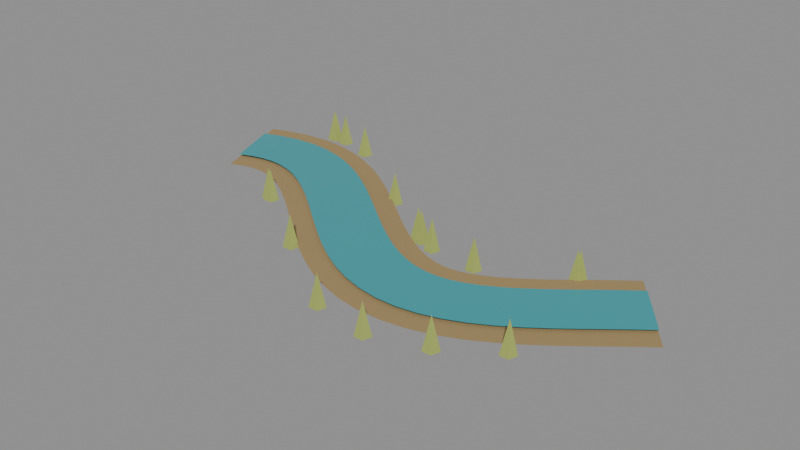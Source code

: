 # Source: FEATURE_FLOODPLAINS_GRASSLAND_v01.blend  (saved by Blender 5.2.44; exported with 4.5.12 LTS)
import bpy
from mathutils import Matrix  # noqa: F401  (used for matrix-valued properties, if any)

bpy.ops.wm.read_factory_settings(use_empty=True)
scene = bpy.context.scene
scene.name = 'FEATURE_FLOODPLAINS_GRASSLAND_v01'

# ---- materials (node trees are filled in below, after node groups)
mat_feature_silt = bpy.data.materials.new('Feature_silt')
mat_feature_silt.diffuse_color = (0.36, 0.25, 0.11, 1.0)
mat_feature_water = bpy.data.materials.new('Feature_water')
mat_feature_water.diffuse_color = (0.04, 0.35, 0.39, 1.0)
mat_feature_reeds = bpy.data.materials.new('Feature_reeds')
mat_feature_reeds.diffuse_color = (0.36, 0.42, 0.1, 1.0)

# ---- material node trees
mat_feature_silt.use_nodes = True; mat_feature_silt.node_tree.nodes.clear()
_N = mat_feature_silt.node_tree.nodes; _L = mat_feature_silt.node_tree.links
n0 = _N.new('ShaderNodeBsdfPrincipled'); n0.name = 'Principled BSDF'; n0.location = (-200, 100)
n0.inputs[0].default_value = (0.36, 0.25, 0.11, 1.0)
n0.inputs[2].default_value = 0.85
n0.inputs[10].default_value = 0.005
n1 = _N.new('ShaderNodeOutputMaterial'); n1.name = 'Material Output'; n1.location = (200, 100)
_L.new(n0.outputs[0], n1.inputs[0])
n1.is_active_output = True
mat_feature_water.use_nodes = True; mat_feature_water.node_tree.nodes.clear()
_N = mat_feature_water.node_tree.nodes; _L = mat_feature_water.node_tree.links
n0 = _N.new('ShaderNodeBsdfPrincipled'); n0.name = 'Principled BSDF'; n0.location = (-200, 100)
n0.inputs[0].default_value = (0.04, 0.35, 0.39, 1.0)
n0.inputs[2].default_value = 0.18
n0.inputs[10].default_value = 0.005
n1 = _N.new('ShaderNodeOutputMaterial'); n1.name = 'Material Output'; n1.location = (200, 100)
_L.new(n0.outputs[0], n1.inputs[0])
n1.is_active_output = True
mat_feature_reeds.use_nodes = True; mat_feature_reeds.node_tree.nodes.clear()
_N = mat_feature_reeds.node_tree.nodes; _L = mat_feature_reeds.node_tree.links
n0 = _N.new('ShaderNodeBsdfPrincipled'); n0.name = 'Principled BSDF'; n0.location = (-200, 100)
n0.inputs[0].default_value = (0.36, 0.42, 0.1, 1.0)
n0.inputs[2].default_value = 0.85
n0.inputs[10].default_value = 0.005
n1 = _N.new('ShaderNodeOutputMaterial'); n1.name = 'Material Output'; n1.location = (200, 100)
_L.new(n0.outputs[0], n1.inputs[0])
n1.is_active_output = True

# ---- meshes
me_alluvial_banks_004 = bpy.data.meshes.new('Alluvial_banks.004')
me_alluvial_banks_004.from_pydata([(-0.8352, 0.3353, 0.017), (-0.7248, 0.03495, 0.017), (-0.7735, 0.3576, 0.017), (-0.6825, 0.05086, 0.017), (-0.7, 0.3742, 0.017), (-0.652, 0.05781, 0.017), (-0.6241, 0.38, 0.017), (-0.6239, 0.06, 0.017), (-0.5482, 0.3743, 0.017), (-0.5958, 0.05785, 0.017), (-0.4746, 0.3578, 0.017), (-0.5654, 0.05094, 0.017), (-0.4047, 0.3323, 0.017), (-0.5313, 0.03836, 0.017), (-0.3389, 0.2998, 0.017), (-0.4931, 0.01939, 0.017), (-0.2768, 0.2623, 0.017), (-0.4512, -0.006065, 0.017), (-0.218, 0.2215, 0.017), (-0.406, -0.03746, 0.017), (-0.1619, 0.1791, 0.017), (-0.3581, -0.07378, 0.017), (-0.1082, 0.1364, 0.017), (-0.3078, -0.1137, 0.017), (-0.05671, 0.09511, 0.017), (-0.2553, -0.1558, 0.017), (-0.007485, 0.05665, 0.017), (-0.2005, -0.1986, 0.017), (0.03923, 0.02243, 0.017), (-0.1432, -0.2405, 0.017), (0.083, -0.006349, 0.017), (-0.083, -0.2799, 0.017), (0.1233, -0.02887, 0.017), (-0.01929, -0.3154, 0.017), (0.1596, -0.04487, 0.017), (0.04839, -0.3449, 0.017), (0.1919, -0.05474, 0.017), (0.1201, -0.3666, 0.017), (0.221, -0.05938, 0.017), (0.195, -0.3783, 0.017), (0.2488, -0.05955, 0.017), (0.2712, -0.3788, 0.017), (0.2778, -0.05528, 0.017), (0.3462, -0.3679, 0.017), (0.3098, -0.04585, 0.017), (0.4182, -0.3469, 0.017), (0.3458, -0.03035, 0.017), (0.4862, -0.3179, 0.017), (0.3858, -0.008333, 0.017), (0.5502, -0.2828, 0.017), (0.4293, 0.01999, 0.017), (0.6107, -0.2436, 0.017), (0.4758, 0.05382, 0.017), (0.6682, -0.2019, 0.017), (0.5248, 0.092, 0.017), (0.7232, -0.1591, 0.017), (0.5762, 0.1331, 0.017), (0.7758, -0.1169, 0.017), (0.6297, 0.1757, 0.017), (0.8263, -0.07678, 0.017), (0.6831, 0.2164, 0.017), (0.8769, -0.03823, 0.017)], [], [(0, 1, 3, 2), (2, 3, 5, 4), (4, 5, 7, 6), (6, 7, 9, 8), (8, 9, 11, 10), (10, 11, 13, 12), (12, 13, 15, 14), (14, 15, 17, 16), (16, 17, 19, 18), (18, 19, 21, 20), (20, 21, 23, 22), (22, 23, 25, 24), (24, 25, 27, 26), (26, 27, 29, 28), (28, 29, 31, 30), (30, 31, 33, 32), (32, 33, 35, 34), (34, 35, 37, 36), (36, 37, 39, 38), (38, 39, 41, 40), (40, 41, 43, 42), (42, 43, 45, 44), (44, 45, 47, 46), (46, 47, 49, 48), (48, 49, 51, 50), (50, 51, 53, 52), (52, 53, 55, 54), (54, 55, 57, 56), (56, 57, 59, 58), (58, 59, 61, 60)])
me_alluvial_banks_004.materials.append(mat_feature_silt)
me_alluvial_banks_004.update()
me_river_channel_004 = bpy.data.meshes.new('River_channel.004')
me_river_channel_004.from_pydata([(-0.8128, 0.2743, 0.025), (-0.7472, 0.09596, 0.025), (-0.755, 0.2953, 0.025), (-0.701, 0.1132, 0.025), (-0.6902, 0.3099, 0.025), (-0.6618, 0.1221, 0.025), (-0.6241, 0.315, 0.025), (-0.6239, 0.125, 0.025), (-0.5579, 0.31, 0.025), (-0.5861, 0.1221, 0.025), (-0.4931, 0.2955, 0.025), (-0.5469, 0.1133, 0.025), (-0.4304, 0.2726, 0.025), (-0.5056, 0.09806, 0.025), (-0.3702, 0.2428, 0.025), (-0.4618, 0.07634, 0.025), (-0.3123, 0.2078, 0.025), (-0.4157, 0.04844, 0.025), (-0.2562, 0.1689, 0.025), (-0.3678, 0.01514, 0.025), (-0.2018, 0.1277, 0.025), (-0.3182, -0.02243, 0.025), (-0.1487, 0.0856, 0.025), (-0.2673, -0.06291, 0.025), (-0.09705, 0.04414, 0.025), (-0.215, -0.1048, 0.025), (-0.04669, 0.004812, 0.025), (-0.1613, -0.1467, 0.025), (0.002166, -0.03096, 0.025), (-0.1062, -0.1871, 0.025), (0.04928, -0.06192, 0.025), (-0.04928, -0.2244, 0.025), (0.09433, -0.08706, 0.025), (0.009673, -0.2572, 0.025), (0.137, -0.1058, 0.025), (0.07098, -0.284, 0.025), (0.1773, -0.1181, 0.025), (0.1347, -0.3032, 0.025), (0.2157, -0.1242, 0.025), (0.2003, -0.3135, 0.025), (0.2534, -0.1244, 0.025), (0.2666, -0.3139, 0.025), (0.2917, -0.1188, 0.025), (0.3323, -0.3044, 0.025), (0.3318, -0.107, 0.025), (0.3962, -0.2858, 0.025), (0.3743, -0.08876, 0.025), (0.4577, -0.2595, 0.025), (0.4192, -0.06409, 0.025), (0.5168, -0.2271, 0.025), (0.4661, -0.03356, 0.025), (0.5739, -0.1901, 0.025), (0.5149, 0.001884, 0.025), (0.6291, -0.1499, 0.025), (0.5651, 0.04099, 0.025), (0.6829, -0.1081, 0.025), (0.6167, 0.08234, 0.025), (0.7353, -0.06614, 0.025), (0.6696, 0.1244, 0.025), (0.7864, -0.02549, 0.025), (0.7224, 0.1647, 0.025), (0.8376, 0.01348, 0.025)], [], [(0, 1, 3, 2), (2, 3, 5, 4), (4, 5, 7, 6), (6, 7, 9, 8), (8, 9, 11, 10), (10, 11, 13, 12), (12, 13, 15, 14), (14, 15, 17, 16), (16, 17, 19, 18), (18, 19, 21, 20), (20, 21, 23, 22), (22, 23, 25, 24), (24, 25, 27, 26), (26, 27, 29, 28), (28, 29, 31, 30), (30, 31, 33, 32), (32, 33, 35, 34), (34, 35, 37, 36), (36, 37, 39, 38), (38, 39, 41, 40), (40, 41, 43, 42), (42, 43, 45, 44), (44, 45, 47, 46), (46, 47, 49, 48), (48, 49, 51, 50), (50, 51, 53, 52), (52, 53, 55, 54), (54, 55, 57, 56), (56, 57, 59, 58), (58, 59, 61, 60)])
me_river_channel_004.materials.append(mat_feature_water)
me_river_channel_004.update()
me_cone_890 = bpy.data.meshes.new('Cone.890')
me_cone_890.from_pydata([(0.0, 0.025, -0.05), (0.02378, 0.007725, -0.05), (0.01469, -0.02023, -0.05), (-0.01469, -0.02023, -0.05), (-0.02378, 0.007725, -0.05), (0.0, 0.0, 0.05)], [], [(0, 5, 1), (1, 5, 2), (2, 5, 3), (0, 1, 2, 3, 4), (3, 5, 4), (4, 5, 0)])
_uv = me_cone_890.uv_layers.new(name='UVMap')
_uv.uv.foreach_set('vector', [0.25, 0.49, 0.25, 0.25, 0.4783, 0.3242, 0.4783, 0.3242, 0.25, 0.25, 0.3911, 0.05584, 0.3911, 0.05584, 0.25, 0.25, 0.1089, 0.05584, 0.75, 0.49, 0.9783, 0.3242, 0.8911, 0.05584, 0.6089, 0.05584, 0.5217, 0.3242, 0.1089, 0.05584, 0.25, 0.25, 0.02175, 0.3242, 0.02175, 0.3242, 0.25, 0.25, 0.25, 0.49])
me_cone_890.materials.append(mat_feature_reeds)
me_cone_890.update()
me_cone_891 = bpy.data.meshes.new('Cone.891')
me_cone_891.from_pydata([(0.0, 0.025, -0.05), (0.02378, 0.007725, -0.05), (0.01469, -0.02023, -0.05), (-0.01469, -0.02023, -0.05), (-0.02378, 0.007725, -0.05), (0.0, 0.0, 0.05)], [], [(0, 5, 1), (1, 5, 2), (2, 5, 3), (0, 1, 2, 3, 4), (3, 5, 4), (4, 5, 0)])
_uv = me_cone_891.uv_layers.new(name='UVMap')
_uv.uv.foreach_set('vector', [0.25, 0.49, 0.25, 0.25, 0.4783, 0.3242, 0.4783, 0.3242, 0.25, 0.25, 0.3911, 0.05584, 0.3911, 0.05584, 0.25, 0.25, 0.1089, 0.05584, 0.75, 0.49, 0.9783, 0.3242, 0.8911, 0.05584, 0.6089, 0.05584, 0.5217, 0.3242, 0.1089, 0.05584, 0.25, 0.25, 0.02175, 0.3242, 0.02175, 0.3242, 0.25, 0.25, 0.25, 0.49])
me_cone_891.materials.append(mat_feature_reeds)
me_cone_891.update()
me_cone_892 = bpy.data.meshes.new('Cone.892')
me_cone_892.from_pydata([(0.0, 0.025, -0.05), (0.02378, 0.007725, -0.05), (0.01469, -0.02023, -0.05), (-0.01469, -0.02023, -0.05), (-0.02378, 0.007725, -0.05), (0.0, 0.0, 0.05)], [], [(0, 5, 1), (1, 5, 2), (2, 5, 3), (0, 1, 2, 3, 4), (3, 5, 4), (4, 5, 0)])
_uv = me_cone_892.uv_layers.new(name='UVMap')
_uv.uv.foreach_set('vector', [0.25, 0.49, 0.25, 0.25, 0.4783, 0.3242, 0.4783, 0.3242, 0.25, 0.25, 0.3911, 0.05584, 0.3911, 0.05584, 0.25, 0.25, 0.1089, 0.05584, 0.75, 0.49, 0.9783, 0.3242, 0.8911, 0.05584, 0.6089, 0.05584, 0.5217, 0.3242, 0.1089, 0.05584, 0.25, 0.25, 0.02175, 0.3242, 0.02175, 0.3242, 0.25, 0.25, 0.25, 0.49])
me_cone_892.materials.append(mat_feature_reeds)
me_cone_892.update()
me_cone_893 = bpy.data.meshes.new('Cone.893')
me_cone_893.from_pydata([(0.0, 0.025, -0.05), (0.02378, 0.007725, -0.05), (0.01469, -0.02023, -0.05), (-0.01469, -0.02023, -0.05), (-0.02378, 0.007725, -0.05), (0.0, 0.0, 0.05)], [], [(0, 5, 1), (1, 5, 2), (2, 5, 3), (0, 1, 2, 3, 4), (3, 5, 4), (4, 5, 0)])
_uv = me_cone_893.uv_layers.new(name='UVMap')
_uv.uv.foreach_set('vector', [0.25, 0.49, 0.25, 0.25, 0.4783, 0.3242, 0.4783, 0.3242, 0.25, 0.25, 0.3911, 0.05584, 0.3911, 0.05584, 0.25, 0.25, 0.1089, 0.05584, 0.75, 0.49, 0.9783, 0.3242, 0.8911, 0.05584, 0.6089, 0.05584, 0.5217, 0.3242, 0.1089, 0.05584, 0.25, 0.25, 0.02175, 0.3242, 0.02175, 0.3242, 0.25, 0.25, 0.25, 0.49])
me_cone_893.materials.append(mat_feature_reeds)
me_cone_893.update()
me_cone_894 = bpy.data.meshes.new('Cone.894')
me_cone_894.from_pydata([(0.0, 0.025, -0.05), (0.02378, 0.007725, -0.05), (0.01469, -0.02023, -0.05), (-0.01469, -0.02023, -0.05), (-0.02378, 0.007725, -0.05), (0.0, 0.0, 0.05)], [], [(0, 5, 1), (1, 5, 2), (2, 5, 3), (0, 1, 2, 3, 4), (3, 5, 4), (4, 5, 0)])
_uv = me_cone_894.uv_layers.new(name='UVMap')
_uv.uv.foreach_set('vector', [0.25, 0.49, 0.25, 0.25, 0.4783, 0.3242, 0.4783, 0.3242, 0.25, 0.25, 0.3911, 0.05584, 0.3911, 0.05584, 0.25, 0.25, 0.1089, 0.05584, 0.75, 0.49, 0.9783, 0.3242, 0.8911, 0.05584, 0.6089, 0.05584, 0.5217, 0.3242, 0.1089, 0.05584, 0.25, 0.25, 0.02175, 0.3242, 0.02175, 0.3242, 0.25, 0.25, 0.25, 0.49])
me_cone_894.materials.append(mat_feature_reeds)
me_cone_894.update()
me_cone_895 = bpy.data.meshes.new('Cone.895')
me_cone_895.from_pydata([(0.0, 0.025, -0.05), (0.02378, 0.007725, -0.05), (0.01469, -0.02023, -0.05), (-0.01469, -0.02023, -0.05), (-0.02378, 0.007725, -0.05), (0.0, 0.0, 0.05)], [], [(0, 5, 1), (1, 5, 2), (2, 5, 3), (0, 1, 2, 3, 4), (3, 5, 4), (4, 5, 0)])
_uv = me_cone_895.uv_layers.new(name='UVMap')
_uv.uv.foreach_set('vector', [0.25, 0.49, 0.25, 0.25, 0.4783, 0.3242, 0.4783, 0.3242, 0.25, 0.25, 0.3911, 0.05584, 0.3911, 0.05584, 0.25, 0.25, 0.1089, 0.05584, 0.75, 0.49, 0.9783, 0.3242, 0.8911, 0.05584, 0.6089, 0.05584, 0.5217, 0.3242, 0.1089, 0.05584, 0.25, 0.25, 0.02175, 0.3242, 0.02175, 0.3242, 0.25, 0.25, 0.25, 0.49])
me_cone_895.materials.append(mat_feature_reeds)
me_cone_895.update()
me_cone_896 = bpy.data.meshes.new('Cone.896')
me_cone_896.from_pydata([(0.0, 0.025, -0.05), (0.02378, 0.007725, -0.05), (0.01469, -0.02023, -0.05), (-0.01469, -0.02023, -0.05), (-0.02378, 0.007725, -0.05), (0.0, 0.0, 0.05)], [], [(0, 5, 1), (1, 5, 2), (2, 5, 3), (0, 1, 2, 3, 4), (3, 5, 4), (4, 5, 0)])
_uv = me_cone_896.uv_layers.new(name='UVMap')
_uv.uv.foreach_set('vector', [0.25, 0.49, 0.25, 0.25, 0.4783, 0.3242, 0.4783, 0.3242, 0.25, 0.25, 0.3911, 0.05584, 0.3911, 0.05584, 0.25, 0.25, 0.1089, 0.05584, 0.75, 0.49, 0.9783, 0.3242, 0.8911, 0.05584, 0.6089, 0.05584, 0.5217, 0.3242, 0.1089, 0.05584, 0.25, 0.25, 0.02175, 0.3242, 0.02175, 0.3242, 0.25, 0.25, 0.25, 0.49])
me_cone_896.materials.append(mat_feature_reeds)
me_cone_896.update()
me_cone_897 = bpy.data.meshes.new('Cone.897')
me_cone_897.from_pydata([(0.0, 0.025, -0.05), (0.02378, 0.007725, -0.05), (0.01469, -0.02023, -0.05), (-0.01469, -0.02023, -0.05), (-0.02378, 0.007725, -0.05), (0.0, 0.0, 0.05)], [], [(0, 5, 1), (1, 5, 2), (2, 5, 3), (0, 1, 2, 3, 4), (3, 5, 4), (4, 5, 0)])
_uv = me_cone_897.uv_layers.new(name='UVMap')
_uv.uv.foreach_set('vector', [0.25, 0.49, 0.25, 0.25, 0.4783, 0.3242, 0.4783, 0.3242, 0.25, 0.25, 0.3911, 0.05584, 0.3911, 0.05584, 0.25, 0.25, 0.1089, 0.05584, 0.75, 0.49, 0.9783, 0.3242, 0.8911, 0.05584, 0.6089, 0.05584, 0.5217, 0.3242, 0.1089, 0.05584, 0.25, 0.25, 0.02175, 0.3242, 0.02175, 0.3242, 0.25, 0.25, 0.25, 0.49])
me_cone_897.materials.append(mat_feature_reeds)
me_cone_897.update()
me_cone_898 = bpy.data.meshes.new('Cone.898')
me_cone_898.from_pydata([(0.0, 0.025, -0.05), (0.02378, 0.007725, -0.05), (0.01469, -0.02023, -0.05), (-0.01469, -0.02023, -0.05), (-0.02378, 0.007725, -0.05), (0.0, 0.0, 0.05)], [], [(0, 5, 1), (1, 5, 2), (2, 5, 3), (0, 1, 2, 3, 4), (3, 5, 4), (4, 5, 0)])
_uv = me_cone_898.uv_layers.new(name='UVMap')
_uv.uv.foreach_set('vector', [0.25, 0.49, 0.25, 0.25, 0.4783, 0.3242, 0.4783, 0.3242, 0.25, 0.25, 0.3911, 0.05584, 0.3911, 0.05584, 0.25, 0.25, 0.1089, 0.05584, 0.75, 0.49, 0.9783, 0.3242, 0.8911, 0.05584, 0.6089, 0.05584, 0.5217, 0.3242, 0.1089, 0.05584, 0.25, 0.25, 0.02175, 0.3242, 0.02175, 0.3242, 0.25, 0.25, 0.25, 0.49])
me_cone_898.materials.append(mat_feature_reeds)
me_cone_898.update()
me_cone_899 = bpy.data.meshes.new('Cone.899')
me_cone_899.from_pydata([(0.0, 0.025, -0.05), (0.02378, 0.007725, -0.05), (0.01469, -0.02023, -0.05), (-0.01469, -0.02023, -0.05), (-0.02378, 0.007725, -0.05), (0.0, 0.0, 0.05)], [], [(0, 5, 1), (1, 5, 2), (2, 5, 3), (0, 1, 2, 3, 4), (3, 5, 4), (4, 5, 0)])
_uv = me_cone_899.uv_layers.new(name='UVMap')
_uv.uv.foreach_set('vector', [0.25, 0.49, 0.25, 0.25, 0.4783, 0.3242, 0.4783, 0.3242, 0.25, 0.25, 0.3911, 0.05584, 0.3911, 0.05584, 0.25, 0.25, 0.1089, 0.05584, 0.75, 0.49, 0.9783, 0.3242, 0.8911, 0.05584, 0.6089, 0.05584, 0.5217, 0.3242, 0.1089, 0.05584, 0.25, 0.25, 0.02175, 0.3242, 0.02175, 0.3242, 0.25, 0.25, 0.25, 0.49])
me_cone_899.materials.append(mat_feature_reeds)
me_cone_899.update()
me_cone_900 = bpy.data.meshes.new('Cone.900')
me_cone_900.from_pydata([(0.0, 0.025, -0.05), (0.02378, 0.007725, -0.05), (0.01469, -0.02023, -0.05), (-0.01469, -0.02023, -0.05), (-0.02378, 0.007725, -0.05), (0.0, 0.0, 0.05)], [], [(0, 5, 1), (1, 5, 2), (2, 5, 3), (0, 1, 2, 3, 4), (3, 5, 4), (4, 5, 0)])
_uv = me_cone_900.uv_layers.new(name='UVMap')
_uv.uv.foreach_set('vector', [0.25, 0.49, 0.25, 0.25, 0.4783, 0.3242, 0.4783, 0.3242, 0.25, 0.25, 0.3911, 0.05584, 0.3911, 0.05584, 0.25, 0.25, 0.1089, 0.05584, 0.75, 0.49, 0.9783, 0.3242, 0.8911, 0.05584, 0.6089, 0.05584, 0.5217, 0.3242, 0.1089, 0.05584, 0.25, 0.25, 0.02175, 0.3242, 0.02175, 0.3242, 0.25, 0.25, 0.25, 0.49])
me_cone_900.materials.append(mat_feature_reeds)
me_cone_900.update()
me_cone_901 = bpy.data.meshes.new('Cone.901')
me_cone_901.from_pydata([(0.0, 0.025, -0.05), (0.02378, 0.007725, -0.05), (0.01469, -0.02023, -0.05), (-0.01469, -0.02023, -0.05), (-0.02378, 0.007725, -0.05), (0.0, 0.0, 0.05)], [], [(0, 5, 1), (1, 5, 2), (2, 5, 3), (0, 1, 2, 3, 4), (3, 5, 4), (4, 5, 0)])
_uv = me_cone_901.uv_layers.new(name='UVMap')
_uv.uv.foreach_set('vector', [0.25, 0.49, 0.25, 0.25, 0.4783, 0.3242, 0.4783, 0.3242, 0.25, 0.25, 0.3911, 0.05584, 0.3911, 0.05584, 0.25, 0.25, 0.1089, 0.05584, 0.75, 0.49, 0.9783, 0.3242, 0.8911, 0.05584, 0.6089, 0.05584, 0.5217, 0.3242, 0.1089, 0.05584, 0.25, 0.25, 0.02175, 0.3242, 0.02175, 0.3242, 0.25, 0.25, 0.25, 0.49])
me_cone_901.materials.append(mat_feature_reeds)
me_cone_901.update()
me_cone_902 = bpy.data.meshes.new('Cone.902')
me_cone_902.from_pydata([(0.0, 0.025, -0.05), (0.02378, 0.007725, -0.05), (0.01469, -0.02023, -0.05), (-0.01469, -0.02023, -0.05), (-0.02378, 0.007725, -0.05), (0.0, 0.0, 0.05)], [], [(0, 5, 1), (1, 5, 2), (2, 5, 3), (0, 1, 2, 3, 4), (3, 5, 4), (4, 5, 0)])
_uv = me_cone_902.uv_layers.new(name='UVMap')
_uv.uv.foreach_set('vector', [0.25, 0.49, 0.25, 0.25, 0.4783, 0.3242, 0.4783, 0.3242, 0.25, 0.25, 0.3911, 0.05584, 0.3911, 0.05584, 0.25, 0.25, 0.1089, 0.05584, 0.75, 0.49, 0.9783, 0.3242, 0.8911, 0.05584, 0.6089, 0.05584, 0.5217, 0.3242, 0.1089, 0.05584, 0.25, 0.25, 0.02175, 0.3242, 0.02175, 0.3242, 0.25, 0.25, 0.25, 0.49])
me_cone_902.materials.append(mat_feature_reeds)
me_cone_902.update()
me_cone_903 = bpy.data.meshes.new('Cone.903')
me_cone_903.from_pydata([(0.0, 0.025, -0.05), (0.02378, 0.007725, -0.05), (0.01469, -0.02023, -0.05), (-0.01469, -0.02023, -0.05), (-0.02378, 0.007725, -0.05), (0.0, 0.0, 0.05)], [], [(0, 5, 1), (1, 5, 2), (2, 5, 3), (0, 1, 2, 3, 4), (3, 5, 4), (4, 5, 0)])
_uv = me_cone_903.uv_layers.new(name='UVMap')
_uv.uv.foreach_set('vector', [0.25, 0.49, 0.25, 0.25, 0.4783, 0.3242, 0.4783, 0.3242, 0.25, 0.25, 0.3911, 0.05584, 0.3911, 0.05584, 0.25, 0.25, 0.1089, 0.05584, 0.75, 0.49, 0.9783, 0.3242, 0.8911, 0.05584, 0.6089, 0.05584, 0.5217, 0.3242, 0.1089, 0.05584, 0.25, 0.25, 0.02175, 0.3242, 0.02175, 0.3242, 0.25, 0.25, 0.25, 0.49])
me_cone_903.materials.append(mat_feature_reeds)
me_cone_903.update()
me_cone_904 = bpy.data.meshes.new('Cone.904')
me_cone_904.from_pydata([(0.0, 0.025, -0.05), (0.02378, 0.007725, -0.05), (0.01469, -0.02023, -0.05), (-0.01469, -0.02023, -0.05), (-0.02378, 0.007725, -0.05), (0.0, 0.0, 0.05)], [], [(0, 5, 1), (1, 5, 2), (2, 5, 3), (0, 1, 2, 3, 4), (3, 5, 4), (4, 5, 0)])
_uv = me_cone_904.uv_layers.new(name='UVMap')
_uv.uv.foreach_set('vector', [0.25, 0.49, 0.25, 0.25, 0.4783, 0.3242, 0.4783, 0.3242, 0.25, 0.25, 0.3911, 0.05584, 0.3911, 0.05584, 0.25, 0.25, 0.1089, 0.05584, 0.75, 0.49, 0.9783, 0.3242, 0.8911, 0.05584, 0.6089, 0.05584, 0.5217, 0.3242, 0.1089, 0.05584, 0.25, 0.25, 0.02175, 0.3242, 0.02175, 0.3242, 0.25, 0.25, 0.25, 0.49])
me_cone_904.materials.append(mat_feature_reeds)
me_cone_904.update()
me_cone_905 = bpy.data.meshes.new('Cone.905')
me_cone_905.from_pydata([(0.0, 0.025, -0.05), (0.02378, 0.007725, -0.05), (0.01469, -0.02023, -0.05), (-0.01469, -0.02023, -0.05), (-0.02378, 0.007725, -0.05), (0.0, 0.0, 0.05)], [], [(0, 5, 1), (1, 5, 2), (2, 5, 3), (0, 1, 2, 3, 4), (3, 5, 4), (4, 5, 0)])
_uv = me_cone_905.uv_layers.new(name='UVMap')
_uv.uv.foreach_set('vector', [0.25, 0.49, 0.25, 0.25, 0.4783, 0.3242, 0.4783, 0.3242, 0.25, 0.25, 0.3911, 0.05584, 0.3911, 0.05584, 0.25, 0.25, 0.1089, 0.05584, 0.75, 0.49, 0.9783, 0.3242, 0.8911, 0.05584, 0.6089, 0.05584, 0.5217, 0.3242, 0.1089, 0.05584, 0.25, 0.25, 0.02175, 0.3242, 0.02175, 0.3242, 0.25, 0.25, 0.25, 0.49])
me_cone_905.materials.append(mat_feature_reeds)
me_cone_905.update()
me_cone_906 = bpy.data.meshes.new('Cone.906')
me_cone_906.from_pydata([(0.0, 0.025, -0.05), (0.02378, 0.007725, -0.05), (0.01469, -0.02023, -0.05), (-0.01469, -0.02023, -0.05), (-0.02378, 0.007725, -0.05), (0.0, 0.0, 0.05)], [], [(0, 5, 1), (1, 5, 2), (2, 5, 3), (0, 1, 2, 3, 4), (3, 5, 4), (4, 5, 0)])
_uv = me_cone_906.uv_layers.new(name='UVMap')
_uv.uv.foreach_set('vector', [0.25, 0.49, 0.25, 0.25, 0.4783, 0.3242, 0.4783, 0.3242, 0.25, 0.25, 0.3911, 0.05584, 0.3911, 0.05584, 0.25, 0.25, 0.1089, 0.05584, 0.75, 0.49, 0.9783, 0.3242, 0.8911, 0.05584, 0.6089, 0.05584, 0.5217, 0.3242, 0.1089, 0.05584, 0.25, 0.25, 0.02175, 0.3242, 0.02175, 0.3242, 0.25, 0.25, 0.25, 0.49])
me_cone_906.materials.append(mat_feature_reeds)
me_cone_906.update()
me_cone_907 = bpy.data.meshes.new('Cone.907')
me_cone_907.from_pydata([(0.0, 0.025, -0.05), (0.02378, 0.007725, -0.05), (0.01469, -0.02023, -0.05), (-0.01469, -0.02023, -0.05), (-0.02378, 0.007725, -0.05), (0.0, 0.0, 0.05)], [], [(0, 5, 1), (1, 5, 2), (2, 5, 3), (0, 1, 2, 3, 4), (3, 5, 4), (4, 5, 0)])
_uv = me_cone_907.uv_layers.new(name='UVMap')
_uv.uv.foreach_set('vector', [0.25, 0.49, 0.25, 0.25, 0.4783, 0.3242, 0.4783, 0.3242, 0.25, 0.25, 0.3911, 0.05584, 0.3911, 0.05584, 0.25, 0.25, 0.1089, 0.05584, 0.75, 0.49, 0.9783, 0.3242, 0.8911, 0.05584, 0.6089, 0.05584, 0.5217, 0.3242, 0.1089, 0.05584, 0.25, 0.25, 0.02175, 0.3242, 0.02175, 0.3242, 0.25, 0.25, 0.25, 0.49])
me_cone_907.materials.append(mat_feature_reeds)
me_cone_907.update()
me_cone_908 = bpy.data.meshes.new('Cone.908')
me_cone_908.from_pydata([(0.0, 0.025, -0.05), (0.02378, 0.007725, -0.05), (0.01469, -0.02023, -0.05), (-0.01469, -0.02023, -0.05), (-0.02378, 0.007725, -0.05), (0.0, 0.0, 0.05)], [], [(0, 5, 1), (1, 5, 2), (2, 5, 3), (0, 1, 2, 3, 4), (3, 5, 4), (4, 5, 0)])
_uv = me_cone_908.uv_layers.new(name='UVMap')
_uv.uv.foreach_set('vector', [0.25, 0.49, 0.25, 0.25, 0.4783, 0.3242, 0.4783, 0.3242, 0.25, 0.25, 0.3911, 0.05584, 0.3911, 0.05584, 0.25, 0.25, 0.1089, 0.05584, 0.75, 0.49, 0.9783, 0.3242, 0.8911, 0.05584, 0.6089, 0.05584, 0.5217, 0.3242, 0.1089, 0.05584, 0.25, 0.25, 0.02175, 0.3242, 0.02175, 0.3242, 0.25, 0.25, 0.25, 0.49])
me_cone_908.materials.append(mat_feature_reeds)
me_cone_908.update()
me_cone_909 = bpy.data.meshes.new('Cone.909')
me_cone_909.from_pydata([(0.0, 0.025, -0.05), (0.02378, 0.007725, -0.05), (0.01469, -0.02023, -0.05), (-0.01469, -0.02023, -0.05), (-0.02378, 0.007725, -0.05), (0.0, 0.0, 0.05)], [], [(0, 5, 1), (1, 5, 2), (2, 5, 3), (0, 1, 2, 3, 4), (3, 5, 4), (4, 5, 0)])
_uv = me_cone_909.uv_layers.new(name='UVMap')
_uv.uv.foreach_set('vector', [0.25, 0.49, 0.25, 0.25, 0.4783, 0.3242, 0.4783, 0.3242, 0.25, 0.25, 0.3911, 0.05584, 0.3911, 0.05584, 0.25, 0.25, 0.1089, 0.05584, 0.75, 0.49, 0.9783, 0.3242, 0.8911, 0.05584, 0.6089, 0.05584, 0.5217, 0.3242, 0.1089, 0.05584, 0.25, 0.25, 0.02175, 0.3242, 0.02175, 0.3242, 0.25, 0.25, 0.25, 0.49])
me_cone_909.materials.append(mat_feature_reeds)
me_cone_909.update()

# ---- objects
ob_feature_floodplains_grassland_v01 = bpy.data.objects.new('FEATURE_FLOODPLAINS_GRASSLAND_v01', None)
ob_alluvial_banks_004 = bpy.data.objects.new('Alluvial_banks.004', me_alluvial_banks_004)
ob_river_channel_004 = bpy.data.objects.new('River_channel.004', me_river_channel_004)
ob_riparian_grass_080 = bpy.data.objects.new('Riparian_grass.080', me_cone_890)
ob_riparian_grass_081 = bpy.data.objects.new('Riparian_grass.081', me_cone_891)
ob_riparian_grass_082 = bpy.data.objects.new('Riparian_grass.082', me_cone_892)
ob_riparian_grass_083 = bpy.data.objects.new('Riparian_grass.083', me_cone_893)
ob_riparian_grass_084 = bpy.data.objects.new('Riparian_grass.084', me_cone_894)
ob_riparian_grass_085 = bpy.data.objects.new('Riparian_grass.085', me_cone_895)
ob_riparian_grass_086 = bpy.data.objects.new('Riparian_grass.086', me_cone_896)
ob_riparian_grass_087 = bpy.data.objects.new('Riparian_grass.087', me_cone_897)
ob_riparian_grass_088 = bpy.data.objects.new('Riparian_grass.088', me_cone_898)
ob_riparian_grass_089 = bpy.data.objects.new('Riparian_grass.089', me_cone_899)
ob_riparian_grass_090 = bpy.data.objects.new('Riparian_grass.090', me_cone_900)
ob_riparian_grass_091 = bpy.data.objects.new('Riparian_grass.091', me_cone_901)
ob_riparian_grass_092 = bpy.data.objects.new('Riparian_grass.092', me_cone_902)
ob_riparian_grass_093 = bpy.data.objects.new('Riparian_grass.093', me_cone_903)
ob_riparian_grass_094 = bpy.data.objects.new('Riparian_grass.094', me_cone_904)
ob_riparian_grass_095 = bpy.data.objects.new('Riparian_grass.095', me_cone_905)
ob_riparian_grass_096 = bpy.data.objects.new('Riparian_grass.096', me_cone_906)
ob_riparian_grass_097 = bpy.data.objects.new('Riparian_grass.097', me_cone_907)
ob_riparian_grass_098 = bpy.data.objects.new('Riparian_grass.098', me_cone_908)
ob_riparian_grass_099 = bpy.data.objects.new('Riparian_grass.099', me_cone_909)

# ---- transforms, parenting, visibility, modifiers, constraints
ob_feature_floodplains_grassland_v01.location = (0.0, 0.0, 0.0)
ob_alluvial_banks_004.parent = ob_feature_floodplains_grassland_v01
ob_alluvial_banks_004.location = (0.0, 0.0, 0.0)
ob_river_channel_004.parent = ob_feature_floodplains_grassland_v01
ob_river_channel_004.location = (0.0, 0.0, 0.0)
ob_riparian_grass_080.parent = ob_feature_floodplains_grassland_v01
ob_riparian_grass_080.location = (0.2703, -0.4383, 0.05)
ob_riparian_grass_081.parent = ob_feature_floodplains_grassland_v01
ob_riparian_grass_081.location = (0.4396, -0.3819, 0.05)
ob_riparian_grass_082.parent = ob_feature_floodplains_grassland_v01
ob_riparian_grass_082.location = (0.07272, 0.03802, 0.05)
ob_riparian_grass_083.parent = ob_feature_floodplains_grassland_v01
ob_riparian_grass_083.location = (-0.458, -0.03913, 0.05)
ob_riparian_grass_084.parent = ob_feature_floodplains_grassland_v01
ob_riparian_grass_084.location = (0.5933, -0.2777, 0.05)
ob_riparian_grass_085.parent = ob_feature_floodplains_grassland_v01
ob_riparian_grass_085.location = (-0.4637, 0.4034, 0.05)
ob_riparian_grass_086.parent = ob_feature_floodplains_grassland_v01
ob_riparian_grass_086.location = (-0.1943, -0.2197, 0.05)
ob_riparian_grass_087.parent = ob_feature_floodplains_grassland_v01
ob_riparian_grass_087.location = (-0.4646, 0.4038, 0.05)
ob_riparian_grass_088.parent = ob_feature_floodplains_grassland_v01
ob_riparian_grass_088.location = (-0.6345, 0.4398, 0.05)
ob_riparian_grass_089.parent = ob_feature_floodplains_grassland_v01
ob_riparian_grass_089.location = (0.08944, -0.4092, 0.05)
ob_riparian_grass_090.parent = ob_feature_floodplains_grassland_v01
ob_riparian_grass_090.location = (-0.1494, 0.1844, 0.05)
ob_riparian_grass_091.parent = ob_feature_floodplains_grassland_v01
ob_riparian_grass_091.location = (-0.4728, -0.03265, 0.05)
ob_riparian_grass_092.parent = ob_feature_floodplains_grassland_v01
ob_riparian_grass_092.location = (-0.582, 0.4374, 0.05)
ob_riparian_grass_093.parent = ob_feature_floodplains_grassland_v01
ob_riparian_grass_093.location = (0.2818, 0.003065, 0.05)
ob_riparian_grass_094.parent = ob_feature_floodplains_grassland_v01
ob_riparian_grass_094.location = (-0.1962, -0.2181, 0.05)
ob_riparian_grass_095.parent = ob_feature_floodplains_grassland_v01
ob_riparian_grass_095.location = (0.5427, 0.1243, 0.05)
ob_riparian_grass_096.parent = ob_feature_floodplains_grassland_v01
ob_riparian_grass_096.location = (0.1255, 0.01771, 0.05)
ob_riparian_grass_097.parent = ob_feature_floodplains_grassland_v01
ob_riparian_grass_097.location = (0.5361, 0.1195, 0.05)
ob_riparian_grass_098.parent = ob_feature_floodplains_grassland_v01
ob_riparian_grass_098.location = (0.05261, 0.04758, 0.05)
ob_riparian_grass_099.parent = ob_feature_floodplains_grassland_v01
ob_riparian_grass_099.location = (-0.6303, 0.4399, 0.05)

# ---- collection membership
scene.collection.objects.link(ob_feature_floodplains_grassland_v01)
scene.collection.objects.link(ob_alluvial_banks_004)
scene.collection.objects.link(ob_river_channel_004)
scene.collection.objects.link(ob_riparian_grass_080)
scene.collection.objects.link(ob_riparian_grass_081)
scene.collection.objects.link(ob_riparian_grass_082)
scene.collection.objects.link(ob_riparian_grass_083)
scene.collection.objects.link(ob_riparian_grass_084)
scene.collection.objects.link(ob_riparian_grass_085)
scene.collection.objects.link(ob_riparian_grass_086)
scene.collection.objects.link(ob_riparian_grass_087)
scene.collection.objects.link(ob_riparian_grass_088)
scene.collection.objects.link(ob_riparian_grass_089)
scene.collection.objects.link(ob_riparian_grass_090)
scene.collection.objects.link(ob_riparian_grass_091)
scene.collection.objects.link(ob_riparian_grass_092)
scene.collection.objects.link(ob_riparian_grass_093)
scene.collection.objects.link(ob_riparian_grass_094)
scene.collection.objects.link(ob_riparian_grass_095)
scene.collection.objects.link(ob_riparian_grass_096)
scene.collection.objects.link(ob_riparian_grass_097)
scene.collection.objects.link(ob_riparian_grass_098)
scene.collection.objects.link(ob_riparian_grass_099)

# ---- scene / render settings (as saved in the file)
scene.frame_start = 1; scene.frame_end = 250; scene.frame_set(1)
scene.render.engine = 'BLENDER_EEVEE_NEXT'
scene.render.image_settings.exr_codec = 'NONE'
scene.render.use_bake_clear = False
scene.render.bake_margin = 0
scene.render.bake_bias = 0.0
scene.render.bake_samples = 0
scene.render.simplify_subdivision_render = 0
scene.render.simplify_child_particles_render = 0.0
scene.render.compositor_device = 'GPU'
scene.eevee.use_volume_custom_range = False
scene.eevee.gtao_distance = 0.0
scene.eevee.use_fast_gi = False
scene.eevee.fast_gi_thickness_near = 0.1
scene.eevee.fast_gi_thickness_far = 0.0
scene.eevee.ray_tracing_options.screen_trace_thickness = 0.1
bpy.context.view_layer.update()

# ---- added for rendering (the .blend has no active camera and no usable light): camera, sun + grey world if the file has none
cam_auto = bpy.data.cameras.new('AutoCamera')
cam_auto.lens = 50.0
cam_auto.sensor_width = 36.0
cam_auto.clip_end = 1000.0
ob_auto_camera = bpy.data.objects.new('AutoCamera', cam_auto)
scene.collection.objects.link(ob_auto_camera)
ob_auto_camera.location = (1.82307, -2.15944, 1.49177)
ob_auto_camera.rotation_euler = (1.09748, -7.21219e-08, 0.694738)
scene.camera = ob_auto_camera
light_auto_sun = bpy.data.lights.new('AutoSun', 'SUN')
light_auto_sun.energy = 3.0
light_auto_sun.angle = 0.0523599
ob_auto_sun = bpy.data.objects.new('AutoSun', light_auto_sun)
scene.collection.objects.link(ob_auto_sun)
ob_auto_sun.rotation_euler = (0.872665, 0.174533, 0.523599)
if scene.world is None:
    world_auto = bpy.data.worlds.new('AutoWorld')
    world_auto.color = (0.3, 0.3, 0.3)
    scene.world = world_auto
bpy.context.view_layer.update()
